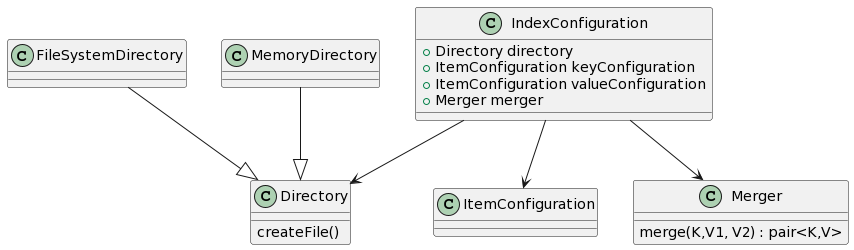

The diagram above was rendered by PlantUML. Its source (embedded in the PNG):
@startuml
'Configuration objecs


class IndexConfiguration {
  +Directory directory
  +ItemConfiguration keyConfiguration
  +ItemConfiguration valueConfiguration
  +Merger merger
}

class Directory {
  createFile()
}

class FileSystemDirectory{}
FileSystemDirectory --|> Directory
class MemoryDirectory{}
MemoryDirectory --|> Directory

class ItemConfiguration{
}

class Merger {
  merge(K,V1, V2) : pair<K,V>
}

IndexConfiguration --> Directory
IndexConfiguration --> ItemConfiguration
IndexConfiguration --> Merger
@enduml